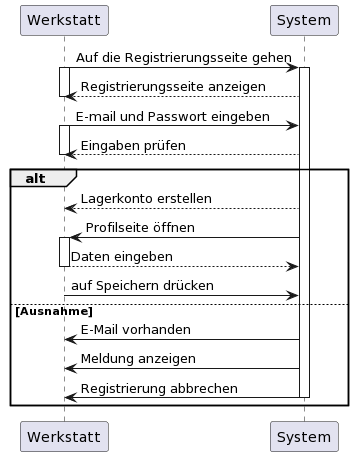

The diagram above was rendered by PlantUML. Its source (embedded in the PNG):
@startuml
Werkstatt -> System: Auf die Registrierungsseite gehen
activate System
activate Werkstatt
System --> Werkstatt: Registrierungsseite anzeigen
deactivate Werkstatt

Werkstatt -> System: E-mail und Passwort eingeben
activate Werkstatt
System --> Werkstatt: Eingaben prüfen
deactivate Werkstatt



    Alt
      System --> Werkstatt: Lagerkonto erstellen
      System -> Werkstatt: Profilseite öffnen
activate Werkstatt
      Werkstatt --> System: Daten eingeben
deactivate Werkstatt

      Werkstatt -> System: auf Speichern drücken

else Ausnahme
        System -> Werkstatt: E-Mail vorhanden
        System -> Werkstatt: Meldung anzeigen
        System -> Werkstatt: Registrierung abbrechen

      deactivate System


    end
@enduml